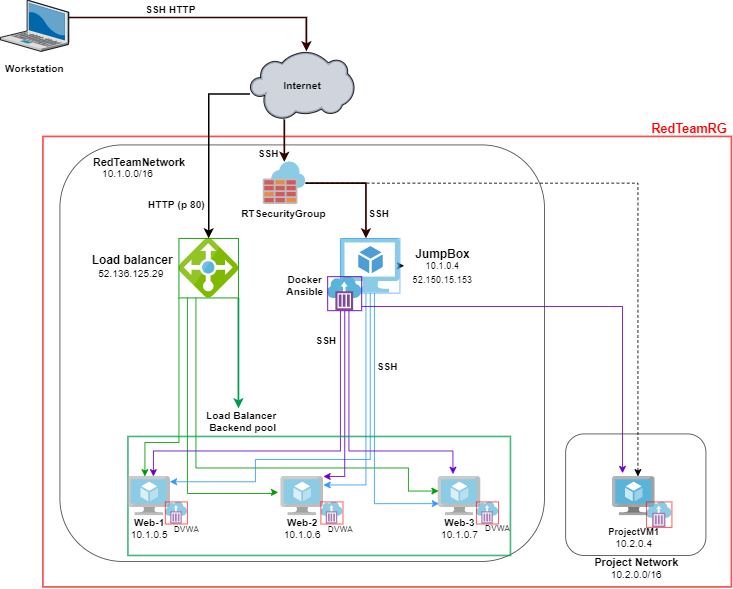

The diagram above was exported from draw.io. Its source (the exported page's mxGraphModel, read from the mxfile embedded in the PNG):
<mxGraphModel dx="1158" dy="1045" grid="1" gridSize="10" guides="1" tooltips="1" connect="1" arrows="1" fold="1" page="0" pageScale="1" pageWidth="827" pageHeight="1169" background="none" math="0" shadow="0">
  <root>
    <mxCell id="0" />
    <mxCell id="1" parent="0" />
    <mxCell id="Xd-CCRqlOJNCttzeVNkp-8" value="" style="whiteSpace=wrap;html=1;opacity=70;fillColor=none;rounded=1;" vertex="1" parent="1">
      <mxGeometry x="745" y="390" width="165" height="143" as="geometry" />
    </mxCell>
    <mxCell id="Xd-CCRqlOJNCttzeVNkp-10" value="" style="whiteSpace=wrap;html=1;opacity=70;fillColor=none;fontColor=#FF0000;strokeWidth=2;strokeColor=#FF0000;" vertex="1" parent="1">
      <mxGeometry x="130" y="40" width="810" height="530" as="geometry" />
    </mxCell>
    <mxCell id="nJr3Qfrz_0ZutuDzwvgp-249" value="" style="whiteSpace=wrap;html=1;strokeWidth=1;fillColor=none;opacity=70;rounded=1;glass=0;shadow=0;" parent="1" vertex="1">
      <mxGeometry x="150" y="50" width="570" height="490" as="geometry" />
    </mxCell>
    <mxCell id="nJr3Qfrz_0ZutuDzwvgp-228" style="edgeStyle=orthogonalEdgeStyle;rounded=0;orthogonalLoop=1;jettySize=auto;html=1;strokeColor=#330000;strokeWidth=2;" parent="1" source="nJr3Qfrz_0ZutuDzwvgp-172" target="nJr3Qfrz_0ZutuDzwvgp-220" edge="1">
      <mxGeometry relative="1" as="geometry">
        <Array as="points">
          <mxPoint x="414" y="40" />
          <mxPoint x="414" y="40" />
        </Array>
      </mxGeometry>
    </mxCell>
    <mxCell id="Xd-CCRqlOJNCttzeVNkp-11" style="edgeStyle=orthogonalEdgeStyle;rounded=0;orthogonalLoop=1;jettySize=auto;html=1;strokeWidth=2;" edge="1" parent="1" source="nJr3Qfrz_0ZutuDzwvgp-172" target="nJr3Qfrz_0ZutuDzwvgp-175">
      <mxGeometry relative="1" as="geometry">
        <Array as="points">
          <mxPoint x="325" y="-10" />
        </Array>
      </mxGeometry>
    </mxCell>
    <mxCell id="nJr3Qfrz_0ZutuDzwvgp-172" value="" style="verticalLabelPosition=bottom;aspect=fixed;html=1;verticalAlign=top;strokeColor=none;align=center;outlineConnect=0;shape=mxgraph.citrix.cloud;" parent="1" vertex="1">
      <mxGeometry x="373.71" y="-60" width="122.58" height="80" as="geometry" />
    </mxCell>
    <mxCell id="nJr3Qfrz_0ZutuDzwvgp-229" style="edgeStyle=orthogonalEdgeStyle;rounded=0;orthogonalLoop=1;jettySize=auto;html=1;strokeColor=#330000;strokeWidth=2;" parent="1" source="nJr3Qfrz_0ZutuDzwvgp-173" edge="1" target="nJr3Qfrz_0ZutuDzwvgp-172">
      <mxGeometry relative="1" as="geometry">
        <mxPoint x="440" y="-70" as="targetPoint" />
        <Array as="points">
          <mxPoint x="440" y="-100" />
        </Array>
      </mxGeometry>
    </mxCell>
    <mxCell id="nJr3Qfrz_0ZutuDzwvgp-173" value="" style="verticalLabelPosition=bottom;aspect=fixed;html=1;verticalAlign=top;strokeColor=none;align=center;outlineConnect=0;shape=mxgraph.citrix.laptop_2;" parent="1" vertex="1">
      <mxGeometry x="79.99999999999999" y="-120" width="80.46" height="60" as="geometry" />
    </mxCell>
    <mxCell id="nJr3Qfrz_0ZutuDzwvgp-233" style="edgeStyle=orthogonalEdgeStyle;rounded=0;orthogonalLoop=1;jettySize=auto;html=1;strokeColor=#009900;strokeWidth=1;" parent="1" source="nJr3Qfrz_0ZutuDzwvgp-175" target="nJr3Qfrz_0ZutuDzwvgp-198" edge="1">
      <mxGeometry relative="1" as="geometry">
        <mxPoint x="282" y="460" as="targetPoint" />
        <Array as="points">
          <mxPoint x="290" y="400" />
          <mxPoint x="250" y="400" />
        </Array>
      </mxGeometry>
    </mxCell>
    <mxCell id="nJr3Qfrz_0ZutuDzwvgp-234" style="edgeStyle=orthogonalEdgeStyle;rounded=0;orthogonalLoop=1;jettySize=auto;html=1;strokeColor=#009900;entryX=-0.064;entryY=0.409;entryDx=0;entryDy=0;entryPerimeter=0;strokeWidth=1;" parent="1" source="nJr3Qfrz_0ZutuDzwvgp-175" target="nJr3Qfrz_0ZutuDzwvgp-199" edge="1">
      <mxGeometry relative="1" as="geometry">
        <mxPoint x="400" y="439" as="targetPoint" />
        <Array as="points">
          <mxPoint x="300" y="460" />
          <mxPoint x="400" y="460" />
          <mxPoint x="400" y="459" />
        </Array>
      </mxGeometry>
    </mxCell>
    <mxCell id="nJr3Qfrz_0ZutuDzwvgp-237" style="edgeStyle=orthogonalEdgeStyle;rounded=0;orthogonalLoop=1;jettySize=auto;html=1;strokeColor=#009900;entryX=0.012;entryY=0.374;entryDx=0;entryDy=0;entryPerimeter=0;strokeWidth=1;" parent="1" source="nJr3Qfrz_0ZutuDzwvgp-175" target="nJr3Qfrz_0ZutuDzwvgp-200" edge="1">
      <mxGeometry relative="1" as="geometry">
        <mxPoint x="580" y="460" as="targetPoint" />
        <Array as="points">
          <mxPoint x="310" y="430" />
          <mxPoint x="560" y="430" />
          <mxPoint x="560" y="457" />
        </Array>
      </mxGeometry>
    </mxCell>
    <mxCell id="nJr3Qfrz_0ZutuDzwvgp-259" value="" style="edgeStyle=orthogonalEdgeStyle;rounded=0;orthogonalLoop=1;jettySize=auto;html=1;strokeColor=#00994D;strokeWidth=2;" parent="1" source="nJr3Qfrz_0ZutuDzwvgp-175" target="nJr3Qfrz_0ZutuDzwvgp-255" edge="1">
      <mxGeometry relative="1" as="geometry">
        <Array as="points">
          <mxPoint x="360" y="340" />
          <mxPoint x="360" y="340" />
        </Array>
      </mxGeometry>
    </mxCell>
    <mxCell id="nJr3Qfrz_0ZutuDzwvgp-175" value="" style="aspect=fixed;html=1;points=[];align=center;image;fontSize=12;image=img/lib/mscae/Load_Balancer_feature.svg;imageBorder=#009900;" parent="1" vertex="1">
      <mxGeometry x="290" y="160" width="70" height="70" as="geometry" />
    </mxCell>
    <mxCell id="nJr3Qfrz_0ZutuDzwvgp-193" value="" style="edgeStyle=none;rounded=0;orthogonalLoop=1;jettySize=auto;html=1;" parent="1" source="nJr3Qfrz_0ZutuDzwvgp-176" target="nJr3Qfrz_0ZutuDzwvgp-180" edge="1">
      <mxGeometry relative="1" as="geometry" />
    </mxCell>
    <mxCell id="nJr3Qfrz_0ZutuDzwvgp-241" style="edgeStyle=orthogonalEdgeStyle;rounded=0;orthogonalLoop=1;jettySize=auto;html=1;strokeWidth=1;strokeColor=#3399FF;" parent="1" source="nJr3Qfrz_0ZutuDzwvgp-176" edge="1">
      <mxGeometry relative="1" as="geometry">
        <mxPoint x="596" y="472" as="targetPoint" />
        <Array as="points">
          <mxPoint x="520" y="472" />
        </Array>
      </mxGeometry>
    </mxCell>
    <mxCell id="nJr3Qfrz_0ZutuDzwvgp-243" style="edgeStyle=orthogonalEdgeStyle;rounded=0;orthogonalLoop=1;jettySize=auto;html=1;strokeColor=#3399FF;strokeWidth=1;" parent="1" source="nJr3Qfrz_0ZutuDzwvgp-176" target="nJr3Qfrz_0ZutuDzwvgp-199" edge="1">
      <mxGeometry relative="1" as="geometry">
        <mxPoint x="470" y="471" as="targetPoint" />
        <Array as="points">
          <mxPoint x="510" y="450" />
        </Array>
      </mxGeometry>
    </mxCell>
    <mxCell id="nJr3Qfrz_0ZutuDzwvgp-244" style="edgeStyle=orthogonalEdgeStyle;rounded=0;orthogonalLoop=1;jettySize=auto;html=1;entryX=0.986;entryY=0.136;entryDx=0;entryDy=0;entryPerimeter=0;strokeColor=#3399FF;strokeWidth=1;" parent="1" source="nJr3Qfrz_0ZutuDzwvgp-176" target="nJr3Qfrz_0ZutuDzwvgp-198" edge="1">
      <mxGeometry relative="1" as="geometry">
        <Array as="points">
          <mxPoint x="515" y="420" />
          <mxPoint x="380" y="420" />
          <mxPoint x="380" y="446" />
        </Array>
      </mxGeometry>
    </mxCell>
    <mxCell id="nJr3Qfrz_0ZutuDzwvgp-176" value="" style="aspect=fixed;html=1;points=[];align=center;image;fontSize=12;image=img/lib/mscae/Virtual_Machine_2.svg;opacity=70;imageBorder=#3399FF;" parent="1" vertex="1">
      <mxGeometry x="480" y="160" width="70" height="64.4" as="geometry" />
    </mxCell>
    <mxCell id="nJr3Qfrz_0ZutuDzwvgp-179" value="&lt;b&gt;&lt;font style=&quot;font-size: 14px&quot;&gt;Load balancer&lt;br&gt;&lt;/font&gt;&lt;/b&gt;&lt;span style=&quot;font-family: &amp;#34;az_ea_font&amp;#34; , &amp;#34;segoe ui&amp;#34; , &amp;#34;az_font&amp;#34; , , , &amp;#34;blinkmacsystemfont&amp;#34; , &amp;#34;roboto&amp;#34; , &amp;#34;oxygen&amp;#34; , &amp;#34;ubuntu&amp;#34; , &amp;#34;cantarell&amp;#34; , &amp;#34;open sans&amp;#34; , &amp;#34;helvetica neue&amp;#34; , sans-serif ; background-color: rgb(255 , 255 , 255)&quot;&gt;&lt;font style=&quot;font-size: 12px&quot;&gt;52.136.125.29&amp;nbsp;&lt;/font&gt;&lt;/span&gt;&lt;b&gt;&lt;font style=&quot;font-size: 14px&quot;&gt;&lt;br&gt;&lt;/font&gt;&lt;/b&gt;" style="text;html=1;resizable=0;autosize=1;align=center;verticalAlign=middle;points=[];fillColor=none;strokeColor=none;rounded=0;" parent="1" vertex="1">
      <mxGeometry x="180" y="177.2" width="110" height="30" as="geometry" />
    </mxCell>
    <mxCell id="nJr3Qfrz_0ZutuDzwvgp-180" value="&lt;font style=&quot;font-size: 11px&quot;&gt;&lt;span style=&quot;font-size: 14px ; font-weight: bold&quot;&gt;JumpBox&lt;/span&gt;&lt;br&gt;&lt;font style=&quot;font-size: 11px&quot;&gt;10.1.0.4&lt;br&gt;&lt;/font&gt;&lt;/font&gt;&lt;span style=&quot;font-family: &amp;#34;az_ea_font&amp;#34; , &amp;#34;segoe ui&amp;#34; , &amp;#34;az_font&amp;#34; , , , &amp;#34;blinkmacsystemfont&amp;#34; , &amp;#34;roboto&amp;#34; , &amp;#34;oxygen&amp;#34; , &amp;#34;ubuntu&amp;#34; , &amp;#34;cantarell&amp;#34; , &amp;#34;open sans&amp;#34; , &amp;#34;helvetica neue&amp;#34; , sans-serif ; background-color: rgb(255 , 255 , 255) ; font-size: 11px&quot;&gt;&lt;font style=&quot;font-size: 11px&quot;&gt;52.150.15.153&lt;/font&gt;&lt;/span&gt;&lt;b&gt;&lt;font style=&quot;font-size: 14px&quot;&gt;&lt;br&gt;&lt;/font&gt;&lt;/b&gt;" style="text;html=1;resizable=0;autosize=1;align=center;verticalAlign=middle;points=[];fillColor=none;strokeColor=none;rounded=0;" parent="1" vertex="1">
      <mxGeometry x="555" y="167.2" width="90" height="50" as="geometry" />
    </mxCell>
    <mxCell id="nJr3Qfrz_0ZutuDzwvgp-213" style="edgeStyle=orthogonalEdgeStyle;rounded=0;orthogonalLoop=1;jettySize=auto;html=1;strokeColor=#6600CC;" parent="1" source="nJr3Qfrz_0ZutuDzwvgp-181" edge="1">
      <mxGeometry relative="1" as="geometry">
        <mxPoint x="260" y="440" as="targetPoint" />
        <Array as="points">
          <mxPoint x="480" y="410" />
          <mxPoint x="260" y="410" />
          <mxPoint x="260" y="437" />
        </Array>
      </mxGeometry>
    </mxCell>
    <mxCell id="nJr3Qfrz_0ZutuDzwvgp-239" style="edgeStyle=orthogonalEdgeStyle;rounded=0;orthogonalLoop=1;jettySize=auto;html=1;strokeWidth=1;strokeColor=#6600CC;" parent="1" source="nJr3Qfrz_0ZutuDzwvgp-181" target="nJr3Qfrz_0ZutuDzwvgp-199" edge="1">
      <mxGeometry relative="1" as="geometry">
        <mxPoint x="470" y="454" as="targetPoint" />
        <Array as="points">
          <mxPoint x="485" y="440" />
        </Array>
      </mxGeometry>
    </mxCell>
    <mxCell id="nJr3Qfrz_0ZutuDzwvgp-240" style="edgeStyle=orthogonalEdgeStyle;rounded=0;orthogonalLoop=1;jettySize=auto;html=1;entryX=0.348;entryY=-0.061;entryDx=0;entryDy=0;entryPerimeter=0;strokeColor=#6600CC;strokeWidth=1;" parent="1" source="nJr3Qfrz_0ZutuDzwvgp-181" target="nJr3Qfrz_0ZutuDzwvgp-200" edge="1">
      <mxGeometry relative="1" as="geometry">
        <Array as="points">
          <mxPoint x="490" y="410" />
          <mxPoint x="612" y="410" />
        </Array>
      </mxGeometry>
    </mxCell>
    <mxCell id="Xd-CCRqlOJNCttzeVNkp-5" style="edgeStyle=orthogonalEdgeStyle;rounded=0;orthogonalLoop=1;jettySize=auto;html=1;entryX=0.238;entryY=-0.083;entryDx=0;entryDy=0;entryPerimeter=0;strokeColor=#6600CC;" edge="1" parent="1" source="nJr3Qfrz_0ZutuDzwvgp-181" target="Xd-CCRqlOJNCttzeVNkp-1">
      <mxGeometry relative="1" as="geometry">
        <Array as="points">
          <mxPoint x="812" y="240" />
        </Array>
      </mxGeometry>
    </mxCell>
    <mxCell id="nJr3Qfrz_0ZutuDzwvgp-181" value="" style="aspect=fixed;html=1;points=[];align=center;image;fontSize=12;image=img/lib/mscae/Container_Instances.svg;imageBorder=#6600CC;" parent="1" vertex="1">
      <mxGeometry x="465" y="205" width="40" height="40" as="geometry" />
    </mxCell>
    <mxCell id="nJr3Qfrz_0ZutuDzwvgp-182" value="&lt;b&gt;Docker&lt;br&gt;Ansible&lt;/b&gt;" style="text;html=1;resizable=0;autosize=1;align=center;verticalAlign=middle;points=[];fillColor=none;strokeColor=none;rounded=0;" parent="1" vertex="1">
      <mxGeometry x="408.29" y="200.00000000000003" width="60" height="30" as="geometry" />
    </mxCell>
    <mxCell id="nJr3Qfrz_0ZutuDzwvgp-183" value="" style="whiteSpace=wrap;html=1;opacity=70;strokeWidth=2;fillColor=none;strokeColor=#00994D;" parent="1" vertex="1">
      <mxGeometry x="230.00000000000003" y="393" width="450" height="140" as="geometry" />
    </mxCell>
    <mxCell id="nJr3Qfrz_0ZutuDzwvgp-198" value="" style="aspect=fixed;html=1;points=[];align=center;image;fontSize=12;image=img/lib/mscae/Virtual_Machine.svg;opacity=70;" parent="1" vertex="1">
      <mxGeometry x="230" y="440" width="50" height="46" as="geometry" />
    </mxCell>
    <mxCell id="nJr3Qfrz_0ZutuDzwvgp-199" value="" style="aspect=fixed;html=1;points=[];align=center;image;fontSize=12;image=img/lib/mscae/Virtual_Machine.svg;opacity=70;" parent="1" vertex="1">
      <mxGeometry x="410" y="440" width="50" height="46" as="geometry" />
    </mxCell>
    <mxCell id="nJr3Qfrz_0ZutuDzwvgp-200" value="" style="aspect=fixed;html=1;points=[];align=center;image;fontSize=12;image=img/lib/mscae/Virtual_Machine.svg;opacity=70;" parent="1" vertex="1">
      <mxGeometry x="595" y="440" width="50" height="46" as="geometry" />
    </mxCell>
    <mxCell id="nJr3Qfrz_0ZutuDzwvgp-201" value="&lt;b&gt;Web-1&lt;/b&gt;&lt;br&gt;10.1.0.5" style="text;html=1;resizable=0;autosize=1;align=center;verticalAlign=middle;points=[];fillColor=none;strokeColor=none;rounded=0;opacity=70;" parent="1" vertex="1">
      <mxGeometry x="225" y="486" width="60" height="30" as="geometry" />
    </mxCell>
    <mxCell id="nJr3Qfrz_0ZutuDzwvgp-202" value="&lt;b&gt;Web-2&lt;/b&gt;&lt;br&gt;10.1.0.6" style="text;html=1;resizable=0;autosize=1;align=center;verticalAlign=middle;points=[];fillColor=none;strokeColor=none;rounded=0;opacity=70;" parent="1" vertex="1">
      <mxGeometry x="405" y="486" width="60" height="30" as="geometry" />
    </mxCell>
    <mxCell id="nJr3Qfrz_0ZutuDzwvgp-203" value="&lt;b&gt;Web-3&lt;/b&gt;&lt;br&gt;10.1.0.7" style="text;html=1;resizable=0;autosize=1;align=center;verticalAlign=middle;points=[];fillColor=none;strokeColor=none;rounded=0;opacity=70;" parent="1" vertex="1">
      <mxGeometry x="590" y="486" width="60" height="30" as="geometry" />
    </mxCell>
    <mxCell id="nJr3Qfrz_0ZutuDzwvgp-227" style="edgeStyle=orthogonalEdgeStyle;rounded=0;orthogonalLoop=1;jettySize=auto;html=1;entryX=0.429;entryY=0;entryDx=0;entryDy=0;entryPerimeter=0;strokeColor=#330000;strokeWidth=2;" parent="1" source="nJr3Qfrz_0ZutuDzwvgp-220" target="nJr3Qfrz_0ZutuDzwvgp-176" edge="1">
      <mxGeometry relative="1" as="geometry" />
    </mxCell>
    <mxCell id="Xd-CCRqlOJNCttzeVNkp-6" style="edgeStyle=orthogonalEdgeStyle;orthogonalLoop=1;jettySize=auto;html=1;strokeWidth=1;rounded=0;dashed=1;" edge="1" parent="1" source="nJr3Qfrz_0ZutuDzwvgp-220">
      <mxGeometry relative="1" as="geometry">
        <mxPoint x="830" y="440" as="targetPoint" />
        <Array as="points">
          <mxPoint x="830" y="95" />
        </Array>
      </mxGeometry>
    </mxCell>
    <mxCell id="nJr3Qfrz_0ZutuDzwvgp-220" value="" style="aspect=fixed;html=1;points=[];align=center;image;fontSize=12;image=img/lib/mscae/Azure_Firewall.svg;fillColor=none;opacity=70;" parent="1" vertex="1">
      <mxGeometry x="389" y="70" width="50" height="50" as="geometry" />
    </mxCell>
    <mxCell id="nJr3Qfrz_0ZutuDzwvgp-230" value="&lt;b&gt;RTSecurityGroup&lt;/b&gt;" style="text;html=1;resizable=0;autosize=1;align=center;verticalAlign=middle;points=[];fillColor=none;strokeColor=none;rounded=0;opacity=70;" parent="1" vertex="1">
      <mxGeometry x="358.29" y="120" width="110" height="20" as="geometry" />
    </mxCell>
    <mxCell id="nJr3Qfrz_0ZutuDzwvgp-231" value="&lt;b&gt;Internet&lt;/b&gt;" style="text;html=1;resizable=0;autosize=1;align=center;verticalAlign=middle;points=[];fillColor=none;strokeColor=none;rounded=0;opacity=70;" parent="1" vertex="1">
      <mxGeometry x="405" y="-30" width="60" height="20" as="geometry" />
    </mxCell>
    <mxCell id="nJr3Qfrz_0ZutuDzwvgp-232" value="&lt;b&gt;Workstation&lt;/b&gt;" style="text;html=1;resizable=0;autosize=1;align=center;verticalAlign=middle;points=[];fillColor=none;strokeColor=none;rounded=0;opacity=70;" parent="1" vertex="1">
      <mxGeometry x="80.46" y="-50" width="80" height="20" as="geometry" />
    </mxCell>
    <mxCell id="nJr3Qfrz_0ZutuDzwvgp-246" value="&lt;b&gt;SSH HTTP&lt;/b&gt;" style="text;html=1;resizable=0;autosize=1;align=center;verticalAlign=middle;points=[];fillColor=none;strokeColor=none;rounded=0;opacity=70;" parent="1" vertex="1">
      <mxGeometry x="245" y="-120" width="70" height="20" as="geometry" />
    </mxCell>
    <mxCell id="nJr3Qfrz_0ZutuDzwvgp-247" value="&lt;b&gt;HTTP (p 80)&lt;/b&gt;" style="text;html=1;resizable=0;autosize=1;align=center;verticalAlign=middle;points=[];fillColor=none;strokeColor=none;rounded=0;opacity=70;" parent="1" vertex="1">
      <mxGeometry x="247" y="110" width="80" height="20" as="geometry" />
    </mxCell>
    <mxCell id="nJr3Qfrz_0ZutuDzwvgp-248" value="&lt;b&gt;SSH&lt;/b&gt;" style="text;html=1;resizable=0;autosize=1;align=center;verticalAlign=middle;points=[];fillColor=none;strokeColor=none;rounded=0;opacity=70;" parent="1" vertex="1">
      <mxGeometry x="505" y="120" width="40" height="20" as="geometry" />
    </mxCell>
    <mxCell id="nJr3Qfrz_0ZutuDzwvgp-251" value="&lt;b&gt;&lt;font style=&quot;font-size: 13px&quot;&gt;RedTeamNetwork&lt;/font&gt;&lt;/b&gt;&lt;b&gt;&lt;font style=&quot;font-size: 13px&quot;&gt;&lt;br&gt;&lt;/font&gt;&lt;/b&gt;" style="text;html=1;resizable=0;autosize=1;align=center;verticalAlign=middle;points=[];fillColor=none;strokeColor=none;rounded=0;opacity=70;" parent="1" vertex="1">
      <mxGeometry x="182.5" y="60" width="120" height="20" as="geometry" />
    </mxCell>
    <mxCell id="nJr3Qfrz_0ZutuDzwvgp-255" value="&lt;b&gt;Load Balancer &lt;br&gt;Backend pool&lt;/b&gt;" style="text;html=1;resizable=0;autosize=1;align=center;verticalAlign=middle;points=[];fillColor=none;strokeColor=none;rounded=0;opacity=70;" parent="1" vertex="1">
      <mxGeometry x="314.99999999999994" y="360" width="100" height="30" as="geometry" />
    </mxCell>
    <mxCell id="nJr3Qfrz_0ZutuDzwvgp-256" value="&lt;b&gt;SSH&lt;/b&gt;" style="text;html=1;resizable=0;autosize=1;align=center;verticalAlign=middle;points=[];fillColor=none;strokeColor=none;rounded=0;opacity=70;" parent="1" vertex="1">
      <mxGeometry x="515" y="300" width="40" height="20" as="geometry" />
    </mxCell>
    <mxCell id="nJr3Qfrz_0ZutuDzwvgp-257" value="&lt;b&gt;SSH&lt;/b&gt;" style="text;html=1;resizable=0;autosize=1;align=center;verticalAlign=middle;points=[];fillColor=none;strokeColor=none;rounded=0;opacity=70;" parent="1" vertex="1">
      <mxGeometry x="443" y="270" width="40" height="20" as="geometry" />
    </mxCell>
    <UserObject label="10.1.0.0/16" link="10.1.0.0/16" id="nJr3Qfrz_0ZutuDzwvgp-263">
      <mxCell style="text;whiteSpace=wrap;html=1;" parent="1" vertex="1">
        <mxGeometry x="197.5" y="70" width="90" height="30" as="geometry" />
      </mxCell>
    </UserObject>
    <mxCell id="nJr3Qfrz_0ZutuDzwvgp-264" value="&lt;b&gt;&lt;font style=&quot;font-size: 15px&quot;&gt;RedTeamRG&lt;/font&gt;&lt;/b&gt;" style="text;html=1;resizable=0;autosize=1;align=center;verticalAlign=middle;points=[];fillColor=none;strokeColor=none;rounded=0;opacity=70;fontColor=#FF0000;" parent="1" vertex="1">
      <mxGeometry x="840" y="20" width="100" height="20" as="geometry" />
    </mxCell>
    <mxCell id="nJr3Qfrz_0ZutuDzwvgp-265" value="" style="aspect=fixed;html=1;points=[];align=center;image;fontSize=12;image=img/lib/mscae/Container_Instances.svg;strokeColor=#00994D;strokeWidth=1;fillColor=none;opacity=70;imageBorder=#FF0000;" parent="1" vertex="1">
      <mxGeometry x="274" y="470" width="26" height="26" as="geometry" />
    </mxCell>
    <mxCell id="nJr3Qfrz_0ZutuDzwvgp-266" value="" style="aspect=fixed;html=1;points=[];align=center;image;fontSize=12;image=img/lib/mscae/Container_Instances.svg;strokeColor=#00994D;strokeWidth=1;fillColor=none;opacity=70;imageBorder=#FF0000;" parent="1" vertex="1">
      <mxGeometry x="457" y="470" width="26" height="26" as="geometry" />
    </mxCell>
    <mxCell id="nJr3Qfrz_0ZutuDzwvgp-267" value="" style="aspect=fixed;html=1;points=[];align=center;image;fontSize=12;image=img/lib/mscae/Container_Instances.svg;strokeColor=#00994D;strokeWidth=1;fillColor=none;opacity=70;imageBorder=#FF0000;" parent="1" vertex="1">
      <mxGeometry x="640" y="470" width="26" height="26" as="geometry" />
    </mxCell>
    <mxCell id="nJr3Qfrz_0ZutuDzwvgp-268" value="&lt;font style=&quot;font-size: 10px&quot;&gt;DVWA&lt;/font&gt;" style="text;html=1;resizable=0;autosize=1;align=center;verticalAlign=middle;points=[];fillColor=none;strokeColor=none;rounded=0;opacity=70;" parent="1" vertex="1">
      <mxGeometry x="274" y="491" width="50" height="20" as="geometry" />
    </mxCell>
    <mxCell id="nJr3Qfrz_0ZutuDzwvgp-269" value="&lt;font style=&quot;font-size: 10px&quot;&gt;DVWA&lt;/font&gt;" style="text;html=1;resizable=0;autosize=1;align=center;verticalAlign=middle;points=[];fillColor=none;strokeColor=none;rounded=0;opacity=70;" parent="1" vertex="1">
      <mxGeometry x="455" y="491" width="50" height="20" as="geometry" />
    </mxCell>
    <mxCell id="nJr3Qfrz_0ZutuDzwvgp-270" value="&lt;font style=&quot;font-size: 10px&quot;&gt;DVWA&lt;/font&gt;" style="text;html=1;resizable=0;autosize=1;align=center;verticalAlign=middle;points=[];fillColor=none;strokeColor=none;rounded=0;opacity=70;" parent="1" vertex="1">
      <mxGeometry x="640" y="490" width="50" height="20" as="geometry" />
    </mxCell>
    <mxCell id="Xd-CCRqlOJNCttzeVNkp-1" value="" style="aspect=fixed;html=1;points=[];align=center;image;fontSize=12;image=img/lib/mscae/Virtual_Machine.svg;" vertex="1" parent="1">
      <mxGeometry x="800" y="440" width="50" height="46" as="geometry" />
    </mxCell>
    <mxCell id="Xd-CCRqlOJNCttzeVNkp-2" value="&lt;font&gt;&lt;b&gt;&lt;font style=&quot;font-size: 11px&quot;&gt;ProjectVM1&lt;/font&gt;&lt;/b&gt;&lt;br&gt;10.2.0.4&lt;br&gt;&lt;/font&gt;" style="text;html=1;resizable=0;autosize=1;align=center;verticalAlign=middle;points=[];fillColor=none;strokeColor=none;rounded=0;" vertex="1" parent="1">
      <mxGeometry x="785" y="496" width="80" height="30" as="geometry" />
    </mxCell>
    <mxCell id="Xd-CCRqlOJNCttzeVNkp-7" value="" style="aspect=fixed;html=1;points=[];align=center;image;fontSize=12;image=img/lib/mscae/Container_Instances.svg;opacity=70;imageBorder=#FF0000;" vertex="1" parent="1">
      <mxGeometry x="840" y="470" width="30" height="30" as="geometry" />
    </mxCell>
    <mxCell id="Xd-CCRqlOJNCttzeVNkp-9" value="&lt;b&gt;&lt;font style=&quot;font-size: 13px&quot;&gt;Project Network&lt;/font&gt;&lt;/b&gt;&lt;br&gt;&lt;font style=&quot;font-size: 12px&quot;&gt;10.2.0.0/16&lt;/font&gt;" style="text;html=1;resizable=0;autosize=1;align=center;verticalAlign=middle;points=[];fillColor=none;strokeColor=none;rounded=0;opacity=70;" vertex="1" parent="1">
      <mxGeometry x="772.5" y="533" width="110" height="30" as="geometry" />
    </mxCell>
    <mxCell id="Xd-CCRqlOJNCttzeVNkp-12" value="&lt;b&gt;SSH&lt;/b&gt;" style="text;html=1;resizable=0;autosize=1;align=center;verticalAlign=middle;points=[];fillColor=none;strokeColor=none;rounded=0;opacity=70;" vertex="1" parent="1">
      <mxGeometry x="375" y="50" width="40" height="20" as="geometry" />
    </mxCell>
  </root>
</mxGraphModel>